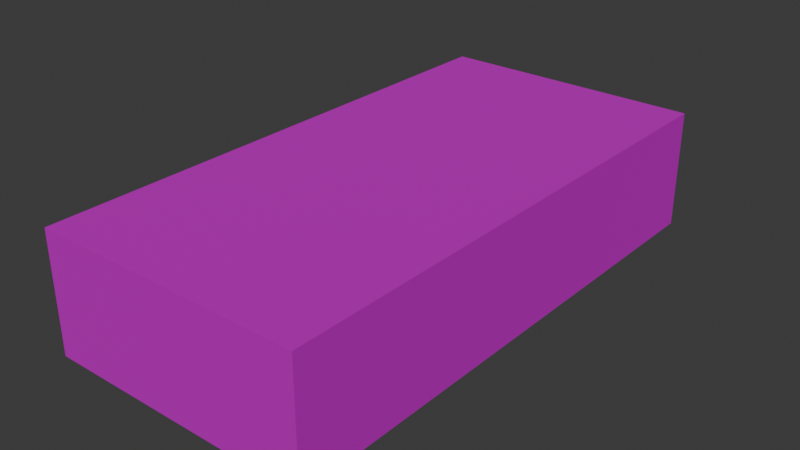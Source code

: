 # Source: sand_mid.blend  (saved by Blender 4.0.36; exported with 4.5.12 LTS)
import bpy
from mathutils import Matrix  # noqa: F401  (used for matrix-valued properties, if any)

bpy.ops.wm.read_factory_settings(use_empty=True)
scene = bpy.context.scene
scene.name = 'Scene'

# ---- collections
col_collection = bpy.data.collections.new('Collection'); scene.collection.children.link(col_collection)

# ---- images (referenced by path relative to the original .blend; pixels are not part of the script)
import os
ASSET_DIR = os.environ.get("B2B_ASSET_DIR", "")  # directory of the original .blend (textures are referenced by path, not embedded)
HERE = os.path.dirname(os.path.abspath(__file__))  # packed textures are extracted next to this script under _unpacked/

def load_image(name, relpath, width, height, colorspace="sRGB"):
    """Load a texture the original file referenced (path relative to the .blend, or extracted next to this script)."""
    p = next((c for c in (os.path.join(HERE, relpath), os.path.join(ASSET_DIR, relpath)) if relpath and os.path.exists(c)), "")
    if p:
        img = bpy.data.images.load(p, check_existing=True)
        img.name = name
    else:  # same state as the original file: an image datablock whose file is absent (Cycles renders it pink)
        img = bpy.data.images.new(name, width, height)
        img.source = "FILE"
        img.filepath = "//" + (relpath or name)
    img.colorspace_settings.name = colorspace
    return img
img_001_color_basic_road_png = load_image('001_COLOR_BASIC ROAD.png', 'textures/001_COLOR_BASIC ROAD.png', 1024, 1024, 'sRGB')

# ---- materials (node trees are filled in below, after node groups)
mat_basic_color_road = bpy.data.materials.new('BASIC COLOR ROAD')
mat_basic_color_road.use_transparent_shadow = False

# ---- material node trees
mat_basic_color_road.use_nodes = True; mat_basic_color_road.node_tree.nodes.clear()
_N = mat_basic_color_road.node_tree.nodes; _L = mat_basic_color_road.node_tree.links
n0 = _N.new('ShaderNodeOutputMaterial'); n0.name = 'Material Output'; n0.location = (300, 300)
n1 = _N.new('ShaderNodeBsdfPrincipled'); n1.name = 'Principled BSDF'; n1.location = (-24, 304)
n1.distribution = 'GGX'
n1.subsurface_method = 'BURLEY'
n1.inputs[1].default_value = 0.5
n1.inputs[3].default_value = 1.45
n1.inputs[13].default_value = 0.0
n1.inputs[20].default_value = 0.0
n1.inputs[27].default_value = (0.0, 0.0, 0.0, 1.0)
n1.inputs[28].default_value = 1.0
n2 = _N.new('ShaderNodeTexImage'); n2.name = 'Image Texture'; n2.location = (-570, 263)
n2.width = 355
n2.image = img_001_color_basic_road_png
_L.new(n1.outputs[0], n0.inputs[0])
_L.new(n2.outputs[0], n1.inputs[0])
n0.is_active_output = True

# ---- world
world_world = bpy.data.worlds.new('World'); scene.world = world_world
world_world.use_nodes = True; world_world.node_tree.nodes.clear()
_N = world_world.node_tree.nodes; _L = world_world.node_tree.links
n0 = _N.new('ShaderNodeOutputWorld'); n0.name = 'World Output'; n0.location = (300, 300)
n1 = _N.new('ShaderNodeBackground'); n1.name = 'Background'; n1.location = (10, 300)
n1.inputs[0].default_value = (0.05088, 0.05088, 0.05088, 1.0)
_L.new(n1.outputs[0], n0.inputs[0])
n0.is_active_output = True
world_world.color = (0.05088, 0.05088, 0.05088)
world_world.use_sun_shadow = False
world_world.sun_shadow_jitter_overblur = 0.0

# ---- meshes
me_plane_105 = bpy.data.meshes.new('Plane.105')
me_plane_105.from_pydata([(-2.0, -4.0, 0.8865), (-2.0, 4.0, 0.8865), (-2.0, -4.0, -0.8865), (-2.0, 4.0, -0.8865), (2.0, -4.0, 0.8865), (2.0, 4.0, 0.8865), (2.0, -4.0, -0.8865), (2.0, 4.0, -0.8865)], [], [(4, 6, 7, 5), (5, 7, 3, 1), (1, 3, 2, 0), (0, 2, 6, 4), (0, 4, 5, 1)])
_uv = me_plane_105.uv_layers.new(name='UVMap')
_uv.uv.foreach_set('vector', [0.19, 0.2677, 0.19, 0.2677, 0.19, 0.2677, 0.19, 0.2677, 0.19, 0.2677, 0.19, 0.2677, 0.19, 0.2677, 0.19, 0.2677, 0.19, 0.2677, 0.19, 0.2677, 0.19, 0.2677, 0.19, 0.2677, 0.19, 0.2677, 0.19, 0.2677, 0.19, 0.2677, 0.19, 0.2677, 0.19, 0.2677, 0.19, 0.2677, 0.19, 0.2677, 0.19, 0.2677])
me_plane_105.materials.append(mat_basic_color_road)
me_plane_105.use_remesh_fix_poles = True
me_plane_105.use_remesh_preserve_attributes = False
me_plane_105.use_mirror_vertex_groups = False
me_plane_105.update()

# ---- objects
ob_sand_mid_col = bpy.data.objects.new('sand_mid-col', me_plane_105)

# ---- transforms, parenting, visibility, modifiers, constraints
ob_sand_mid_col.location = (0.0, 0.0, 0.8985)
ob_sand_mid_col.lineart.crease_threshold = 0.0

# ---- collection membership
col_collection.objects.link(ob_sand_mid_col)

# ---- scene / render settings (as saved in the file)
scene.frame_start = 1; scene.frame_end = 250; scene.frame_set(1)
scene.render.engine = 'BLENDER_EEVEE_NEXT'
scene.cycles.sampling_pattern = 'TABULATED_SOBOL'
bpy.context.view_layer.update()

# ---- added for rendering (the .blend has no active camera and no usable light): camera, sun
cam_auto = bpy.data.cameras.new('AutoCamera')
cam_auto.lens = 50.0
cam_auto.sensor_width = 36.0
cam_auto.clip_end = 1000.0
ob_auto_camera = bpy.data.objects.new('AutoCamera', cam_auto)
scene.collection.objects.link(ob_auto_camera)
ob_auto_camera.location = (8.43647, -10.1238, 7.64766)
ob_auto_camera.rotation_euler = (1.09748, -7.21219e-08, 0.694738)
scene.camera = ob_auto_camera
light_auto_sun = bpy.data.lights.new('AutoSun', 'SUN')
light_auto_sun.energy = 3.0
light_auto_sun.angle = 0.0523599
ob_auto_sun = bpy.data.objects.new('AutoSun', light_auto_sun)
scene.collection.objects.link(ob_auto_sun)
ob_auto_sun.rotation_euler = (0.872665, 0.174533, 0.523599)
bpy.context.view_layer.update()
